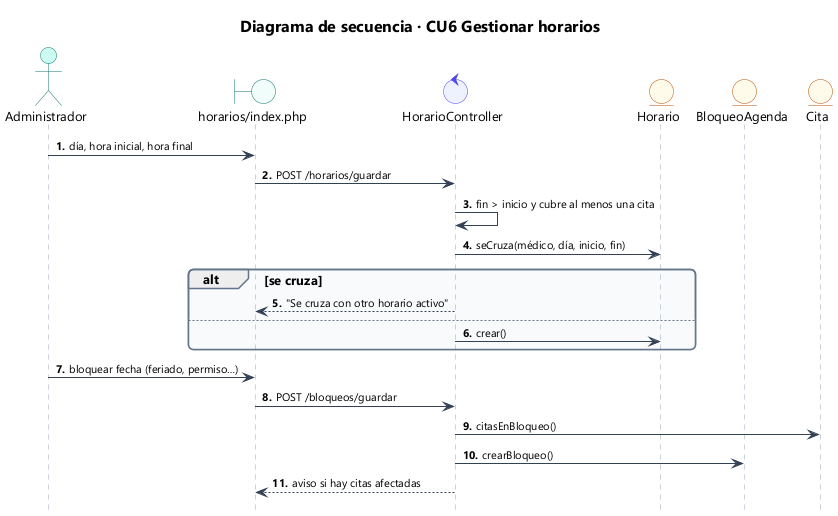

The diagram above was rendered by PlantUML. Its source (embedded in the PNG):
@startuml 50_sec_cu06
!include estilo.iuml
title Diagrama de secuencia · CU6 Gestionar horarios
autonumber "<b>0."
hide footbox
actor Administrador as U
boundary "horarios/index.php" as V
control HorarioController as C
entity Horario as H
entity BloqueoAgenda as BA
entity Cita as CI
U -> V : día, hora inicial, hora final
V -> C : POST /horarios/guardar
C -> C : fin > inicio y cubre al menos una cita
C -> H : seCruza(médico, día, inicio, fin)
alt se cruza
  C --> V : "Se cruza con otro horario activo"
else
  C -> H : crear()
end
U -> V : bloquear fecha (feriado, permiso…)
V -> C : POST /bloqueos/guardar
C -> CI : citasEnBloqueo()
C -> BA : crearBloqueo()
C --> V : aviso si hay citas afectadas
@enduml